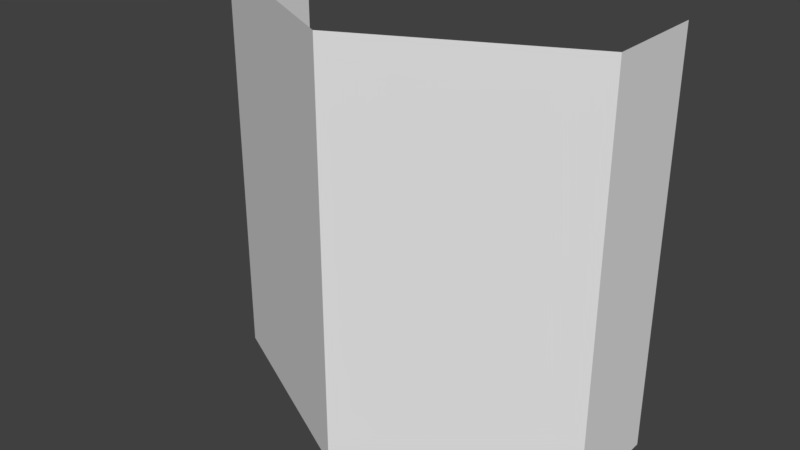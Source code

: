# Source: knight.blend  (saved by Blender 2.79.0; exported with 4.5.12 LTS)
import bpy
from mathutils import Matrix  # noqa: F401  (used for matrix-valued properties, if any)

bpy.ops.wm.read_factory_settings(use_empty=True)
scene = bpy.context.scene
scene.name = 'Scene'

# ---- collections
col_collection_1 = bpy.data.collections.new('Collection 1'); scene.collection.children.link(col_collection_1)

# ---- materials (node trees are filled in below, after node groups)
mat_material = bpy.data.materials.new('Material')
mat_material.alpha_threshold = 0.0
mat_material.use_transparent_shadow = False
mat_material.roughness = 0.5
mat_material.line_color = (0.0, 0.0, 0.0, 1.0)

# ---- material node trees

# ---- world
world_world = bpy.data.worlds.new('World'); scene.world = world_world
world_world.color = (0.05088, 0.05088, 0.05088)
world_world.use_sun_shadow = False
world_world.sun_shadow_jitter_overblur = 0.0
world_world.cycles.sampling_method = 'MANUAL'

# ---- meshes
me_cube = bpy.data.meshes.new('Cube')
me_cube.from_pydata([(1.0, -5.96e-08, -1.0), (1.0, -0.5, -1.0), (1.0, -5.364e-07, 1.0), (1.0, -0.5, 1.0), (0.0, -1.0, -1.0), (-5.364e-07, -1.0, 1.0)], [], [(0, 2, 3, 1), (1, 3, 5, 4)])
me_cube.materials.append(mat_material)
me_cube.use_remesh_preserve_volume = False
me_cube.use_remesh_preserve_attributes = False
me_cube.use_mirror_vertex_groups = False
me_cube.update()

# ---- objects
ob_cube = bpy.data.objects.new('Cube', me_cube)

# ---- transforms, parenting, visibility, modifiers, constraints
ob_cube.location = (0.0, 0.0, 0.0)
ob_cube.lock_rotations_4d = False
ob_cube.empty_display_type = 'ARROWS'
ob_cube.lineart.crease_threshold = 0.0
_m = ob_cube.modifiers.new('Mirror', 'MIRROR')
_m.use_clip = True

# ---- collection membership
col_collection_1.objects.link(ob_cube)

# ---- scene / render settings (as saved in the file)
scene.frame_start = 1; scene.frame_end = 250; scene.frame_set(1)
scene.render.engine = 'BLENDER_EEVEE_NEXT'
scene.render.resolution_percentage = 50
scene.render.dither_intensity = 0.0
scene.cycles.use_denoising = False
scene.cycles.samples = 128
scene.cycles.sampling_pattern = 'TABULATED_SOBOL'
scene.cycles.use_adaptive_sampling = False
scene.cycles.use_light_tree = False
scene.cycles.blur_glossy = 0.0
scene.cycles.sample_clamp_indirect = 0.0
scene.view_settings.view_transform = 'Standard'
bpy.context.view_layer.update()

# ---- added for rendering (the .blend has no active camera and no usable light): camera, sun
cam_auto = bpy.data.cameras.new('AutoCamera')
cam_auto.lens = 50.0
cam_auto.sensor_width = 36.0
cam_auto.clip_end = 1000.0
ob_auto_camera = bpy.data.objects.new('AutoCamera', cam_auto)
scene.collection.objects.link(ob_auto_camera)
ob_auto_camera.location = (2.77567, -3.83081, 2.22054)
ob_auto_camera.rotation_euler = (1.09748, -7.21219e-08, 0.694738)
scene.camera = ob_auto_camera
light_auto_sun = bpy.data.lights.new('AutoSun', 'SUN')
light_auto_sun.energy = 3.0
light_auto_sun.angle = 0.0523599
ob_auto_sun = bpy.data.objects.new('AutoSun', light_auto_sun)
scene.collection.objects.link(ob_auto_sun)
ob_auto_sun.rotation_euler = (0.872665, 0.174533, 0.523599)
bpy.context.view_layer.update()
